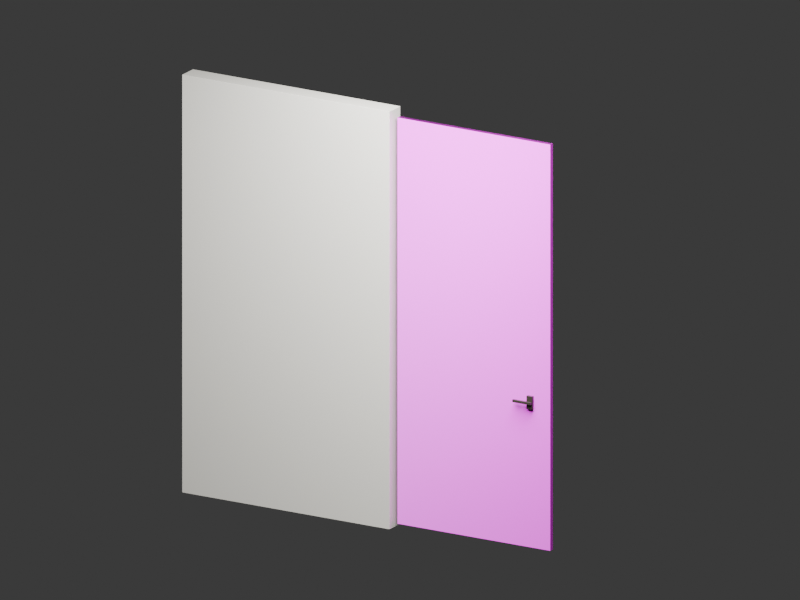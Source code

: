 # Source: bathroom-door.blend  (saved by Blender 5.3.29; exported with 4.5.12 LTS)
import bpy
from mathutils import Matrix  # noqa: F401  (used for matrix-valued properties, if any)

bpy.ops.wm.read_factory_settings(use_empty=True)
scene = bpy.context.scene
scene.name = 'Scene'

# ---- collections
col_bathroom_hinge_jamb = bpy.data.collections.new('bathroom_hinge_jamb'); scene.collection.children.link(col_bathroom_hinge_jamb)
col_bathroom_door_leaf = bpy.data.collections.new('bathroom_door_leaf'); scene.collection.children.link(col_bathroom_door_leaf)

# ---- images (referenced by path relative to the original .blend; pixels are not part of the script)
import os
ASSET_DIR = os.environ.get("B2B_ASSET_DIR", "")  # directory of the original .blend (textures are referenced by path, not embedded)
HERE = os.path.dirname(os.path.abspath(__file__))  # packed textures are extracted next to this script under _unpacked/

def load_image(name, relpath, width, height, colorspace="sRGB"):
    """Load a texture the original file referenced (path relative to the .blend, or extracted next to this script)."""
    p = next((c for c in (os.path.join(HERE, relpath), os.path.join(ASSET_DIR, relpath)) if relpath and os.path.exists(c)), "")
    if p:
        img = bpy.data.images.load(p, check_existing=True)
        img.name = name
    else:  # same state as the original file: an image datablock whose file is absent (Cycles renders it pink)
        img = bpy.data.images.new(name, width, height)
        img.source = "FILE"
        img.filepath = "//" + (relpath or name)
    img.colorspace_settings.name = colorspace
    return img
img_light_oak_finish = load_image('Light oak finish', 'wood_floor_light_oak.png', 1024, 1024, 'sRGB')
img_oak_floor_gentle_normal = load_image('Oak floor gentle normal', 'wood_floor_normal_soft.png', 1024, 1024, 'Non-Color')

# ---- materials (node trees are filled in below, after node groups)
mat_warm_plaster = bpy.data.materials.new('Warm plaster')
mat_warm_plaster.diffuse_color = (0.82, 0.8, 0.73, 1.0)
mat_kitchen_light_oak_veneer = bpy.data.materials.new('Kitchen light oak veneer')
mat_kitchen_light_oak_veneer.diffuse_color = (1.0, 1.0, 1.0, 1.0)
mat_workspace_dark_bronze = bpy.data.materials.new('Workspace dark bronze')

# ---- material node trees
mat_warm_plaster.use_nodes = True; mat_warm_plaster.node_tree.nodes.clear()
_N = mat_warm_plaster.node_tree.nodes; _L = mat_warm_plaster.node_tree.links
n0 = _N.new('ShaderNodeBsdfPrincipled'); n0.name = 'Principled BSDF'; n0.location = (-200, 100)
n0.inputs[0].default_value = (0.82, 0.8, 0.73, 1.0)
n0.inputs[2].default_value = 0.65
n0.inputs[10].default_value = 0.005
n1 = _N.new('ShaderNodeOutputMaterial'); n1.name = 'Material Output'; n1.location = (200, 100)
_L.new(n0.outputs[0], n1.inputs[0])
n1.is_active_output = True
mat_kitchen_light_oak_veneer.use_nodes = True; mat_kitchen_light_oak_veneer.node_tree.nodes.clear()
_N = mat_kitchen_light_oak_veneer.node_tree.nodes; _L = mat_kitchen_light_oak_veneer.node_tree.links
n0 = _N.new('ShaderNodeBsdfPrincipled'); n0.name = 'Principled BSDF'; n0.location = (-200, 100)
n0.inputs[2].default_value = 0.48
n0.inputs[10].default_value = 0.005
n1 = _N.new('ShaderNodeOutputMaterial'); n1.name = 'Material Output'; n1.location = (200, 100)
n2 = _N.new('ShaderNodeTexImage'); n2.name = 'Image Texture'; n2.location = (0, 0)
n2.image = img_light_oak_finish
n3 = _N.new('ShaderNodeTexImage'); n3.name = 'Image Texture.001'; n3.location = (0, 0)
n3.image = img_oak_floor_gentle_normal
n4 = _N.new('ShaderNodeNormalMap'); n4.name = 'Normal Map'; n4.location = (0, 0)
n4.width = 160
_L.new(n0.outputs[0], n1.inputs[0])
_L.new(n2.outputs[0], n0.inputs[0])
_L.new(n3.outputs[0], n4.inputs[1])
_L.new(n4.outputs[0], n0.inputs[5])
n1.is_active_output = True
mat_workspace_dark_bronze.use_nodes = True; mat_workspace_dark_bronze.node_tree.nodes.clear()
_N = mat_workspace_dark_bronze.node_tree.nodes; _L = mat_workspace_dark_bronze.node_tree.links
n0 = _N.new('ShaderNodeBsdfPrincipled'); n0.name = 'Principled BSDF'; n0.location = (-200, 100)
n0.inputs[0].default_value = (0.045, 0.038, 0.027, 1.0)
n0.inputs[2].default_value = 0.42
n0.inputs[10].default_value = 0.005
n1 = _N.new('ShaderNodeOutputMaterial'); n1.name = 'Material Output'; n1.location = (200, 100)
_L.new(n0.outputs[0], n1.inputs[0])
n1.is_active_output = True

# ---- world
world_furniture_inspection_studio = bpy.data.worlds.new('Furniture inspection studio'); scene.world = world_furniture_inspection_studio
world_furniture_inspection_studio.use_nodes = True; world_furniture_inspection_studio.node_tree.nodes.clear()
_N = world_furniture_inspection_studio.node_tree.nodes; _L = world_furniture_inspection_studio.node_tree.links
n0 = _N.new('ShaderNodeBackground'); n0.name = 'Background'; n0.location = (-200, 100)
n0.inputs[0].default_value = (0.05, 0.05, 0.05, 1.0)
n1 = _N.new('ShaderNodeOutputWorld'); n1.name = 'World Output'; n1.location = (200, 100)
_L.new(n0.outputs[0], n1.inputs[0])
n1.is_active_output = True
world_furniture_inspection_studio.color = (0.2, 0.2, 0.2)

# ---- cameras
cam_camera = bpy.data.cameras.new('Camera')
cam_camera.type = 'ORTHO'
cam_camera.ortho_scale = 5.3

# ---- lights
light_area = bpy.data.lights.new('Area', 'AREA')
light_area.energy = 600.0
light_area.size = 3.0
light_area.size_y = 1.0

# ---- meshes
me_bathroom_retained_wall = bpy.data.meshes.new('bathroom_retained_wall')
me_bathroom_retained_wall.from_pydata([(-0.8, -0.07, -1.45), (-0.8, -0.07, 1.45), (-0.8, 0.07, -1.45), (-0.8, 0.07, 1.45), (0.8, -0.07, -1.45), (0.8, -0.07, 1.45), (0.8, 0.07, -1.45), (0.8, 0.07, 1.45)], [], [(0, 1, 3, 2), (2, 3, 7, 6), (6, 7, 5, 4), (4, 5, 1, 0), (2, 6, 4, 0), (7, 3, 1, 5)])
_uv = me_bathroom_retained_wall.uv_layers.new(name='UVMap')
_uv.uv.foreach_set('vector', [0.375, 0.0, 0.625, 0.0, 0.625, 0.25, 0.375, 0.25, 0.375, 0.25, 0.625, 0.25, 0.625, 0.5, 0.375, 0.5, 0.375, 0.5, 0.625, 0.5, 0.625, 0.75, 0.375, 0.75, 0.375, 0.75, 0.625, 0.75, 0.625, 1.0, 0.375, 1.0, 0.125, 0.5, 0.375, 0.5, 0.375, 0.75, 0.125, 0.75, 0.625, 0.5, 0.875, 0.5, 0.875, 0.75, 0.625, 0.75])
me_bathroom_retained_wall.materials.append(mat_warm_plaster)
me_bathroom_retained_wall.update()
me_bathroom_door_panel = bpy.data.meshes.new('bathroom_door_panel')
me_bathroom_door_panel.from_pydata([(-0.59, -0.0175, -1.41), (-0.59, -0.0175, 1.41), (-0.59, 0.0175, -1.41), (-0.59, 0.0175, 1.41), (0.59, -0.0175, -1.41), (0.59, -0.0175, 1.41), (0.59, 0.0175, -1.41), (0.59, 0.0175, 1.41)], [], [(0, 1, 3, 2), (2, 3, 7, 6), (6, 7, 5, 4), (4, 5, 1, 0), (2, 6, 4, 0), (7, 3, 1, 5)])
_uv = me_bathroom_door_panel.uv_layers.new(name='UVMap')
_uv.uv.foreach_set('vector', [0.375, 0.0, 0.625, 0.0, 0.625, 0.25, 0.375, 0.25, 0.375, 0.25, 0.625, 0.25, 0.625, 0.5, 0.375, 0.5, 0.375, 0.5, 0.625, 0.5, 0.625, 0.75, 0.375, 0.75, 0.375, 0.75, 0.625, 0.75, 0.625, 1.0, 0.375, 1.0, 0.125, 0.5, 0.375, 0.5, 0.375, 0.75, 0.125, 0.75, 0.625, 0.5, 0.875, 0.5, 0.875, 0.75, 0.625, 0.75])
me_bathroom_door_panel.materials.append(mat_kitchen_light_oak_veneer)
me_bathroom_door_panel.update()
me_bathroom_lever_mount__1 = bpy.data.meshes.new('bathroom_lever_mount_-1')
me_bathroom_lever_mount__1.from_pydata([(-0.0225, -0.01, -0.045), (-0.0225, -0.01, 0.045), (-0.0225, 0.01, -0.045), (-0.0225, 0.01, 0.045), (0.0225, -0.01, -0.045), (0.0225, -0.01, 0.045), (0.0225, 0.01, -0.045), (0.0225, 0.01, 0.045)], [], [(0, 1, 3, 2), (2, 3, 7, 6), (6, 7, 5, 4), (4, 5, 1, 0), (2, 6, 4, 0), (7, 3, 1, 5)])
_uv = me_bathroom_lever_mount__1.uv_layers.new(name='UVMap')
_uv.uv.foreach_set('vector', [0.375, 0.0, 0.625, 0.0, 0.625, 0.25, 0.375, 0.25, 0.375, 0.25, 0.625, 0.25, 0.625, 0.5, 0.375, 0.5, 0.375, 0.5, 0.625, 0.5, 0.625, 0.75, 0.375, 0.75, 0.375, 0.75, 0.625, 0.75, 0.625, 1.0, 0.375, 1.0, 0.125, 0.5, 0.375, 0.5, 0.375, 0.75, 0.125, 0.75, 0.625, 0.5, 0.875, 0.5, 0.875, 0.75, 0.625, 0.75])
me_bathroom_lever_mount__1.materials.append(mat_workspace_dark_bronze)
me_bathroom_lever_mount__1.update()
me_bathroom_lever__1 = bpy.data.meshes.new('bathroom_lever_-1')
me_bathroom_lever__1.from_pydata([(-0.07, -0.008, -0.009), (-0.07, -0.008, 0.009), (-0.07, 0.008, -0.009), (-0.07, 0.008, 0.009), (0.07, -0.008, -0.009), (0.07, -0.008, 0.009), (0.07, 0.008, -0.009), (0.07, 0.008, 0.009)], [], [(0, 1, 3, 2), (2, 3, 7, 6), (6, 7, 5, 4), (4, 5, 1, 0), (2, 6, 4, 0), (7, 3, 1, 5)])
_uv = me_bathroom_lever__1.uv_layers.new(name='UVMap')
_uv.uv.foreach_set('vector', [0.375, 0.0, 0.625, 0.0, 0.625, 0.25, 0.375, 0.25, 0.375, 0.25, 0.625, 0.25, 0.625, 0.5, 0.375, 0.5, 0.375, 0.5, 0.625, 0.5, 0.625, 0.75, 0.375, 0.75, 0.375, 0.75, 0.625, 0.75, 0.625, 1.0, 0.375, 1.0, 0.125, 0.5, 0.375, 0.5, 0.375, 0.75, 0.125, 0.75, 0.625, 0.5, 0.875, 0.5, 0.875, 0.75, 0.625, 0.75])
me_bathroom_lever__1.materials.append(mat_workspace_dark_bronze)
me_bathroom_lever__1.update()
me_bathroom_lever_mount_1 = bpy.data.meshes.new('bathroom_lever_mount_1')
me_bathroom_lever_mount_1.from_pydata([(-0.0225, -0.01, -0.045), (-0.0225, -0.01, 0.045), (-0.0225, 0.01, -0.045), (-0.0225, 0.01, 0.045), (0.0225, -0.01, -0.045), (0.0225, -0.01, 0.045), (0.0225, 0.01, -0.045), (0.0225, 0.01, 0.045)], [], [(0, 1, 3, 2), (2, 3, 7, 6), (6, 7, 5, 4), (4, 5, 1, 0), (2, 6, 4, 0), (7, 3, 1, 5)])
_uv = me_bathroom_lever_mount_1.uv_layers.new(name='UVMap')
_uv.uv.foreach_set('vector', [0.375, 0.0, 0.625, 0.0, 0.625, 0.25, 0.375, 0.25, 0.375, 0.25, 0.625, 0.25, 0.625, 0.5, 0.375, 0.5, 0.375, 0.5, 0.625, 0.5, 0.625, 0.75, 0.375, 0.75, 0.375, 0.75, 0.625, 0.75, 0.625, 1.0, 0.375, 1.0, 0.125, 0.5, 0.375, 0.5, 0.375, 0.75, 0.125, 0.75, 0.625, 0.5, 0.875, 0.5, 0.875, 0.75, 0.625, 0.75])
me_bathroom_lever_mount_1.materials.append(mat_workspace_dark_bronze)
me_bathroom_lever_mount_1.update()
me_bathroom_lever_1 = bpy.data.meshes.new('bathroom_lever_1')
me_bathroom_lever_1.from_pydata([(-0.07, -0.008, -0.009), (-0.07, -0.008, 0.009), (-0.07, 0.008, -0.009), (-0.07, 0.008, 0.009), (0.07, -0.008, -0.009), (0.07, -0.008, 0.009), (0.07, 0.008, -0.009), (0.07, 0.008, 0.009)], [], [(0, 1, 3, 2), (2, 3, 7, 6), (6, 7, 5, 4), (4, 5, 1, 0), (2, 6, 4, 0), (7, 3, 1, 5)])
_uv = me_bathroom_lever_1.uv_layers.new(name='UVMap')
_uv.uv.foreach_set('vector', [0.375, 0.0, 0.625, 0.0, 0.625, 0.25, 0.375, 0.25, 0.375, 0.25, 0.625, 0.25, 0.625, 0.5, 0.375, 0.5, 0.375, 0.5, 0.625, 0.5, 0.625, 0.75, 0.375, 0.75, 0.375, 0.75, 0.625, 0.75, 0.625, 1.0, 0.375, 1.0, 0.125, 0.5, 0.375, 0.5, 0.375, 0.75, 0.125, 0.75, 0.625, 0.5, 0.875, 0.5, 0.875, 0.75, 0.625, 0.75])
me_bathroom_lever_1.materials.append(mat_workspace_dark_bronze)
me_bathroom_lever_1.update()

# ---- objects
ob_camera = bpy.data.objects.new('Camera', cam_camera)
ob_area = bpy.data.objects.new('Area', light_area)
ob_bathroom_hinge_jamb = bpy.data.objects.new('bathroom_hinge_jamb', None)
ob_bathroom_retained_wall = bpy.data.objects.new('bathroom_retained_wall', me_bathroom_retained_wall)
ob_bathroom_door_leaf = bpy.data.objects.new('bathroom_door_leaf', None)
ob_bathroom_door_panel = bpy.data.objects.new('bathroom_door_panel', me_bathroom_door_panel)
ob_bathroom_lever_mount__1 = bpy.data.objects.new('bathroom_lever_mount_-1', me_bathroom_lever_mount__1)
ob_bathroom_lever__1 = bpy.data.objects.new('bathroom_lever_-1', me_bathroom_lever__1)
ob_bathroom_lever_mount_1 = bpy.data.objects.new('bathroom_lever_mount_1', me_bathroom_lever_mount_1)
ob_bathroom_lever_1 = bpy.data.objects.new('bathroom_lever_1', me_bathroom_lever_1)

# ---- transforms, parenting, visibility, modifiers, constraints
ob_camera.location = (3.0, -5.0, 3.4)
ob_camera.rotation_euler = (1.268, -8.369e-09, 0.539)
ob_area.location = (1.0, -2.0, 4.0)
ob_bathroom_hinge_jamb.location = (0.0, 0.0, 0.0)
ob_bathroom_retained_wall.parent = ob_bathroom_hinge_jamb
ob_bathroom_retained_wall.location = (-0.83, 0.0, 1.45)
_m = ob_bathroom_retained_wall.modifiers.new('Soft manufactured edge', 'BEVEL')
_m.width = 0.0015
_m.width_pct = 0.0015
_m.segments = 3
_m = ob_bathroom_retained_wall.modifiers.new('Face normals', 'WEIGHTED_NORMAL')
ob_bathroom_door_leaf.location = (0.0, 0.0, 1.44)
ob_bathroom_door_panel.parent = ob_bathroom_door_leaf
ob_bathroom_door_panel.location = (0.59, 0.0, 0.0)
_m = ob_bathroom_door_panel.modifiers.new('Soft manufactured edge', 'BEVEL')
_m.width = 0.0015
_m.width_pct = 0.0015
_m.segments = 3
_m = ob_bathroom_door_panel.modifiers.new('Face normals', 'WEIGHTED_NORMAL')
ob_bathroom_lever_mount__1.parent = ob_bathroom_door_leaf
ob_bathroom_lever_mount__1.location = (1.03, -0.0275, -0.4)
_m = ob_bathroom_lever_mount__1.modifiers.new('Soft manufactured edge', 'BEVEL')
_m.width = 0.0015
_m.width_pct = 0.0015
_m.segments = 3
_m = ob_bathroom_lever_mount__1.modifiers.new('Face normals', 'WEIGHTED_NORMAL')
ob_bathroom_lever__1.parent = ob_bathroom_door_leaf
ob_bathroom_lever__1.location = (0.98, -0.05, -0.4)
_m = ob_bathroom_lever__1.modifiers.new('Soft manufactured edge', 'BEVEL')
_m.width = 0.0015
_m.width_pct = 0.0015
_m.segments = 3
_m = ob_bathroom_lever__1.modifiers.new('Face normals', 'WEIGHTED_NORMAL')
ob_bathroom_lever_mount_1.parent = ob_bathroom_door_leaf
ob_bathroom_lever_mount_1.location = (1.03, 0.0275, -0.4)
_m = ob_bathroom_lever_mount_1.modifiers.new('Soft manufactured edge', 'BEVEL')
_m.width = 0.0015
_m.width_pct = 0.0015
_m.segments = 3
_m = ob_bathroom_lever_mount_1.modifiers.new('Face normals', 'WEIGHTED_NORMAL')
ob_bathroom_lever_1.parent = ob_bathroom_door_leaf
ob_bathroom_lever_1.location = (0.98, 0.05, -0.4)
_m = ob_bathroom_lever_1.modifiers.new('Soft manufactured edge', 'BEVEL')
_m.width = 0.0015
_m.width_pct = 0.0015
_m.segments = 3
_m = ob_bathroom_lever_1.modifiers.new('Face normals', 'WEIGHTED_NORMAL')

# ---- collection membership
scene.collection.objects.link(ob_camera)
scene.collection.objects.link(ob_area)
col_bathroom_hinge_jamb.objects.link(ob_bathroom_hinge_jamb)
col_bathroom_hinge_jamb.objects.link(ob_bathroom_retained_wall)
col_bathroom_door_leaf.objects.link(ob_bathroom_door_leaf)
col_bathroom_door_leaf.objects.link(ob_bathroom_door_panel)
col_bathroom_door_leaf.objects.link(ob_bathroom_lever_mount__1)
col_bathroom_door_leaf.objects.link(ob_bathroom_lever__1)
col_bathroom_door_leaf.objects.link(ob_bathroom_lever_mount_1)
col_bathroom_door_leaf.objects.link(ob_bathroom_lever_1)

# ---- scene / render settings (as saved in the file)
scene.camera = ob_camera
scene.frame_start = 1; scene.frame_end = 250; scene.frame_set(1)
scene.render.engine = 'CYCLES'
scene.render.resolution_x = 1280
scene.render.resolution_y = 960
scene.render.bake_bias = 0.0
scene.render.bake_samples = 0
scene.render.compositor_device = 'GPU'
scene.cycles.samples = 24
scene.eevee.use_volume_custom_range = False
scene.eevee.fast_gi_thickness_near = 0.1
scene.eevee.fast_gi_thickness_far = 0.0
scene.eevee.ray_tracing_options.screen_trace_thickness = 0.1
bpy.context.view_layer.update()
